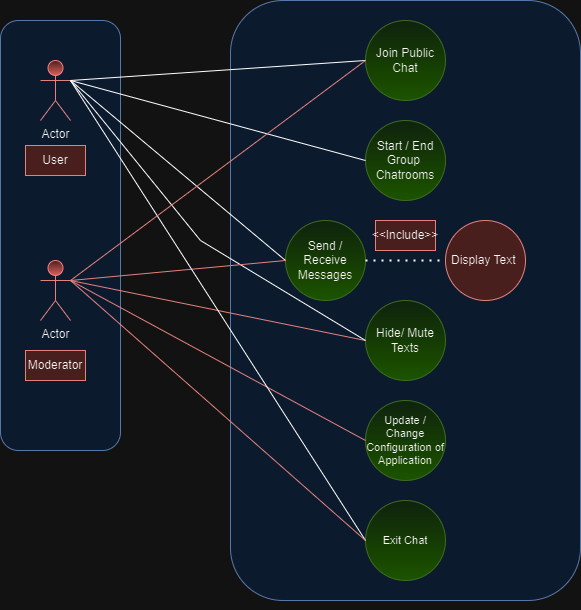

The diagram above was exported from draw.io. Its source (the exported page's mxGraphModel, read from the mxfile embedded in the PNG):
<mxGraphModel dx="995" dy="612" grid="1" gridSize="10" guides="1" tooltips="1" connect="1" arrows="1" fold="1" page="1" pageScale="1" pageWidth="850" pageHeight="1100" math="0" shadow="0">
  <root>
    <mxCell id="0" />
    <mxCell id="1" parent="0" />
    <mxCell id="b3Vc7qD2FIUMR0iVm5M3-1" value="" style="rounded=1;whiteSpace=wrap;html=1;fillColor=#dae8fc;strokeColor=#6c8ebf;" parent="1" vertex="1">
      <mxGeometry x="310" width="350" height="600" as="geometry" />
    </mxCell>
    <mxCell id="b3Vc7qD2FIUMR0iVm5M3-3" value="Join Public Chat" style="ellipse;whiteSpace=wrap;html=1;aspect=fixed;fillColor=#d5e8d4;strokeColor=#82b366;gradientColor=#97d077;" parent="1" vertex="1">
      <mxGeometry x="445" y="20" width="80" height="80" as="geometry" />
    </mxCell>
    <mxCell id="b3Vc7qD2FIUMR0iVm5M3-16" value="" style="rounded=1;whiteSpace=wrap;html=1;fillColor=#dae8fc;strokeColor=#6c8ebf;" parent="1" vertex="1">
      <mxGeometry x="80" y="20" width="120" height="430" as="geometry" />
    </mxCell>
    <mxCell id="b3Vc7qD2FIUMR0iVm5M3-2" value="Actor" style="shape=umlActor;verticalLabelPosition=bottom;verticalAlign=top;html=1;outlineConnect=0;fillColor=#f8cecc;gradientColor=#ea6b66;strokeColor=#b85450;" parent="1" vertex="1">
      <mxGeometry x="120" y="60" width="30" height="60" as="geometry" />
    </mxCell>
    <mxCell id="b3Vc7qD2FIUMR0iVm5M3-4" value="Send / Receive Messages" style="ellipse;whiteSpace=wrap;html=1;aspect=fixed;fillColor=#d5e8d4;strokeColor=#82b366;gradientColor=#97d077;" parent="1" vertex="1">
      <mxGeometry x="365" y="220" width="80" height="80" as="geometry" />
    </mxCell>
    <mxCell id="b3Vc7qD2FIUMR0iVm5M3-5" value="Start / End Group&amp;nbsp; Chatrooms" style="ellipse;whiteSpace=wrap;html=1;aspect=fixed;fillColor=#d5e8d4;strokeColor=#82b366;gradientColor=#97d077;" parent="1" vertex="1">
      <mxGeometry x="445" y="120" width="80" height="80" as="geometry" />
    </mxCell>
    <mxCell id="b3Vc7qD2FIUMR0iVm5M3-6" value="Hide/ Mute Texts" style="ellipse;whiteSpace=wrap;html=1;aspect=fixed;fillColor=#d5e8d4;strokeColor=#82b366;gradientColor=#97d077;" parent="1" vertex="1">
      <mxGeometry x="445" y="300" width="80" height="80" as="geometry" />
    </mxCell>
    <mxCell id="b3Vc7qD2FIUMR0iVm5M3-8" value="Display Text&amp;nbsp;" style="ellipse;whiteSpace=wrap;html=1;aspect=fixed;fillColor=#f8cecc;strokeColor=#b85450;" parent="1" vertex="1">
      <mxGeometry x="525" y="220" width="80" height="80" as="geometry" />
    </mxCell>
    <mxCell id="b3Vc7qD2FIUMR0iVm5M3-9" value="Actor" style="shape=umlActor;verticalLabelPosition=bottom;verticalAlign=top;html=1;outlineConnect=0;fillColor=#f8cecc;gradientColor=#ea6b66;strokeColor=#b85450;" parent="1" vertex="1">
      <mxGeometry x="120" y="260" width="30" height="60" as="geometry" />
    </mxCell>
    <mxCell id="b3Vc7qD2FIUMR0iVm5M3-10" value="User" style="text;html=1;strokeColor=#b85450;fillColor=#f8cecc;align=center;verticalAlign=middle;whiteSpace=wrap;rounded=0;" parent="1" vertex="1">
      <mxGeometry x="105" y="145" width="60" height="30" as="geometry" />
    </mxCell>
    <mxCell id="b3Vc7qD2FIUMR0iVm5M3-11" value="Moderator" style="text;html=1;strokeColor=#b85450;fillColor=#f8cecc;align=center;verticalAlign=middle;whiteSpace=wrap;rounded=0;" parent="1" vertex="1">
      <mxGeometry x="105" y="350" width="60" height="30" as="geometry" />
    </mxCell>
    <mxCell id="b3Vc7qD2FIUMR0iVm5M3-18" value="" style="endArrow=none;dashed=1;html=1;dashPattern=1 3;strokeWidth=2;rounded=0;entryX=0;entryY=0.5;entryDx=0;entryDy=0;exitX=1;exitY=0.5;exitDx=0;exitDy=0;" parent="1" source="b3Vc7qD2FIUMR0iVm5M3-4" target="b3Vc7qD2FIUMR0iVm5M3-8" edge="1">
      <mxGeometry width="50" height="50" relative="1" as="geometry">
        <mxPoint x="450" y="330" as="sourcePoint" />
        <mxPoint x="500" y="280" as="targetPoint" />
      </mxGeometry>
    </mxCell>
    <mxCell id="b3Vc7qD2FIUMR0iVm5M3-19" value="&amp;lt;&amp;lt;Include&amp;gt;&amp;gt;" style="text;html=1;strokeColor=#b85450;fillColor=#f8cecc;align=center;verticalAlign=middle;whiteSpace=wrap;rounded=0;" parent="1" vertex="1">
      <mxGeometry x="455" y="220" width="60" height="30" as="geometry" />
    </mxCell>
    <mxCell id="b3Vc7qD2FIUMR0iVm5M3-20" value="" style="endArrow=none;html=1;rounded=0;exitX=1;exitY=0.3333333333333333;exitDx=0;exitDy=0;exitPerimeter=0;entryX=0;entryY=0.5;entryDx=0;entryDy=0;" parent="1" source="b3Vc7qD2FIUMR0iVm5M3-2" target="b3Vc7qD2FIUMR0iVm5M3-3" edge="1">
      <mxGeometry width="50" height="50" relative="1" as="geometry">
        <mxPoint x="240" y="60" as="sourcePoint" />
        <mxPoint x="290" y="10" as="targetPoint" />
      </mxGeometry>
    </mxCell>
    <mxCell id="b3Vc7qD2FIUMR0iVm5M3-21" value="" style="endArrow=none;html=1;rounded=0;entryX=1;entryY=0.3333333333333333;entryDx=0;entryDy=0;entryPerimeter=0;exitX=0;exitY=0.5;exitDx=0;exitDy=0;" parent="1" source="b3Vc7qD2FIUMR0iVm5M3-5" target="b3Vc7qD2FIUMR0iVm5M3-2" edge="1">
      <mxGeometry width="50" height="50" relative="1" as="geometry">
        <mxPoint x="220" y="180" as="sourcePoint" />
        <mxPoint x="270" y="130" as="targetPoint" />
      </mxGeometry>
    </mxCell>
    <mxCell id="b3Vc7qD2FIUMR0iVm5M3-22" value="" style="endArrow=none;html=1;rounded=0;entryX=1;entryY=0.3333333333333333;entryDx=0;entryDy=0;entryPerimeter=0;exitX=0;exitY=0.5;exitDx=0;exitDy=0;" parent="1" source="b3Vc7qD2FIUMR0iVm5M3-4" target="b3Vc7qD2FIUMR0iVm5M3-2" edge="1">
      <mxGeometry width="50" height="50" relative="1" as="geometry">
        <mxPoint x="220" y="240" as="sourcePoint" />
        <mxPoint x="270" y="190" as="targetPoint" />
      </mxGeometry>
    </mxCell>
    <mxCell id="b3Vc7qD2FIUMR0iVm5M3-24" value="" style="endArrow=none;html=1;rounded=0;exitX=1;exitY=0.3333333333333333;exitDx=0;exitDy=0;exitPerimeter=0;entryX=0;entryY=0.5;entryDx=0;entryDy=0;fillColor=#f8cecc;strokeColor=#b85450;" parent="1" source="b3Vc7qD2FIUMR0iVm5M3-9" target="b3Vc7qD2FIUMR0iVm5M3-6" edge="1">
      <mxGeometry width="50" height="50" relative="1" as="geometry">
        <mxPoint x="230" y="300" as="sourcePoint" />
        <mxPoint x="280" y="250" as="targetPoint" />
      </mxGeometry>
    </mxCell>
    <mxCell id="b3Vc7qD2FIUMR0iVm5M3-25" value="" style="endArrow=none;html=1;rounded=0;entryX=1;entryY=0.3333333333333333;entryDx=0;entryDy=0;entryPerimeter=0;exitX=0;exitY=0.5;exitDx=0;exitDy=0;" parent="1" source="b3Vc7qD2FIUMR0iVm5M3-6" target="b3Vc7qD2FIUMR0iVm5M3-2" edge="1">
      <mxGeometry width="50" height="50" relative="1" as="geometry">
        <mxPoint x="220" y="270" as="sourcePoint" />
        <mxPoint x="270" y="220" as="targetPoint" />
        <Array as="points">
          <mxPoint x="280" y="240" />
        </Array>
      </mxGeometry>
    </mxCell>
    <mxCell id="b3Vc7qD2FIUMR0iVm5M3-26" value="" style="endArrow=none;html=1;rounded=0;entryX=1;entryY=0.3333333333333333;entryDx=0;entryDy=0;entryPerimeter=0;exitX=0;exitY=0.5;exitDx=0;exitDy=0;fillColor=#f8cecc;strokeColor=#b85450;" parent="1" source="b3Vc7qD2FIUMR0iVm5M3-4" target="b3Vc7qD2FIUMR0iVm5M3-9" edge="1">
      <mxGeometry width="50" height="50" relative="1" as="geometry">
        <mxPoint x="210" y="480" as="sourcePoint" />
        <mxPoint x="260" y="430" as="targetPoint" />
      </mxGeometry>
    </mxCell>
    <mxCell id="b3Vc7qD2FIUMR0iVm5M3-27" value="Update / Change Configuration of Application" style="ellipse;whiteSpace=wrap;html=1;aspect=fixed;fontSize=11;fillColor=#d5e8d4;strokeColor=#82b366;gradientColor=#97d077;" parent="1" vertex="1">
      <mxGeometry x="445" y="400" width="80" height="80" as="geometry" />
    </mxCell>
    <mxCell id="b3Vc7qD2FIUMR0iVm5M3-28" value="" style="endArrow=none;html=1;rounded=0;entryX=1;entryY=0.3333333333333333;entryDx=0;entryDy=0;entryPerimeter=0;exitX=0;exitY=0.5;exitDx=0;exitDy=0;fillColor=#f8cecc;strokeColor=#b85450;" parent="1" source="b3Vc7qD2FIUMR0iVm5M3-27" target="b3Vc7qD2FIUMR0iVm5M3-9" edge="1">
      <mxGeometry width="50" height="50" relative="1" as="geometry">
        <mxPoint x="220" y="490" as="sourcePoint" />
        <mxPoint x="270" y="440" as="targetPoint" />
      </mxGeometry>
    </mxCell>
    <mxCell id="b3Vc7qD2FIUMR0iVm5M3-29" style="edgeStyle=orthogonalEdgeStyle;rounded=0;orthogonalLoop=1;jettySize=auto;html=1;exitX=0.5;exitY=1;exitDx=0;exitDy=0;" parent="1" source="b3Vc7qD2FIUMR0iVm5M3-1" target="b3Vc7qD2FIUMR0iVm5M3-1" edge="1">
      <mxGeometry relative="1" as="geometry" />
    </mxCell>
    <mxCell id="YH6qeo-njeEWFy3k6vpx-1" value="Exit Chat" style="ellipse;whiteSpace=wrap;html=1;aspect=fixed;fontSize=11;fillColor=#d5e8d4;strokeColor=#82b366;gradientColor=#97d077;" vertex="1" parent="1">
      <mxGeometry x="445" y="500" width="80" height="80" as="geometry" />
    </mxCell>
    <mxCell id="YH6qeo-njeEWFy3k6vpx-3" value="" style="endArrow=none;html=1;rounded=0;entryX=1;entryY=0.3333333333333333;entryDx=0;entryDy=0;entryPerimeter=0;exitX=0;exitY=0.5;exitDx=0;exitDy=0;" edge="1" parent="1" source="YH6qeo-njeEWFy3k6vpx-1" target="b3Vc7qD2FIUMR0iVm5M3-2">
      <mxGeometry width="50" height="50" relative="1" as="geometry">
        <mxPoint x="200" y="270" as="sourcePoint" />
        <mxPoint x="250" y="220" as="targetPoint" />
      </mxGeometry>
    </mxCell>
    <mxCell id="YH6qeo-njeEWFy3k6vpx-4" value="" style="endArrow=none;html=1;rounded=0;entryX=1;entryY=0.3333333333333333;entryDx=0;entryDy=0;entryPerimeter=0;exitX=0;exitY=0.5;exitDx=0;exitDy=0;fillColor=#f8cecc;strokeColor=#b85450;" edge="1" parent="1" source="b3Vc7qD2FIUMR0iVm5M3-3" target="b3Vc7qD2FIUMR0iVm5M3-9">
      <mxGeometry width="50" height="50" relative="1" as="geometry">
        <mxPoint x="230" y="430" as="sourcePoint" />
        <mxPoint x="280" y="380" as="targetPoint" />
      </mxGeometry>
    </mxCell>
    <mxCell id="YH6qeo-njeEWFy3k6vpx-5" value="" style="endArrow=none;html=1;rounded=0;entryX=1;entryY=0.3333333333333333;entryDx=0;entryDy=0;entryPerimeter=0;exitX=0;exitY=0.5;exitDx=0;exitDy=0;fillColor=#f8cecc;strokeColor=#b85450;" edge="1" parent="1" source="YH6qeo-njeEWFy3k6vpx-1" target="b3Vc7qD2FIUMR0iVm5M3-9">
      <mxGeometry width="50" height="50" relative="1" as="geometry">
        <mxPoint x="220" y="460" as="sourcePoint" />
        <mxPoint x="270" y="410" as="targetPoint" />
      </mxGeometry>
    </mxCell>
  </root>
</mxGraphModel>